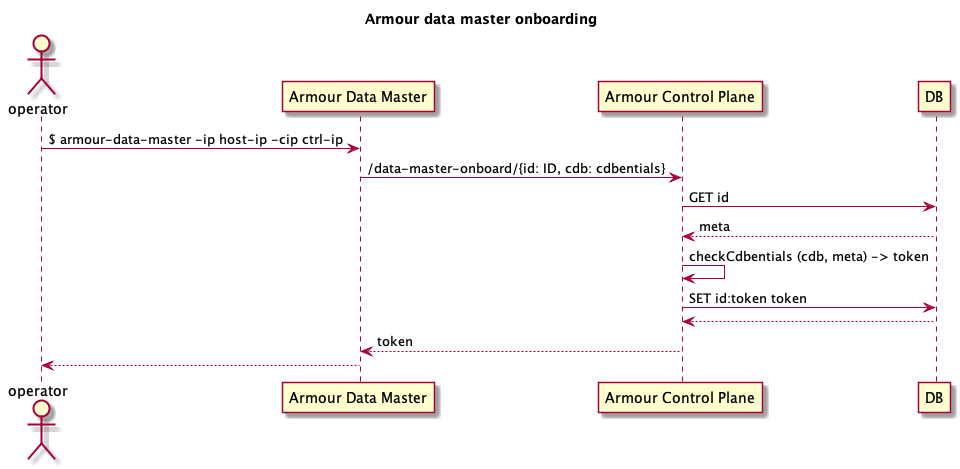

The diagram above was rendered by PlantUML. Its source (embedded in the PNG):
@startuml
title Armour data master onboarding
actor "operator" as op
participant "Armour Data Master" as dm 
participant "Armour Control Plane" as cp
participant "DB" as db 

op -> dm : $ armour-data-master -ip host-ip -cip ctrl-ip
dm -> cp : /data-master-onboard/{id: ID, cdb: cdbentials}
cp -> db : GET id
db --> cp : meta
cp -> cp : checkCdbentials (cdb, meta) -> token
cp -> db : SET id:token token
db --> cp
cp --> dm : token
dm --> op
@enduml